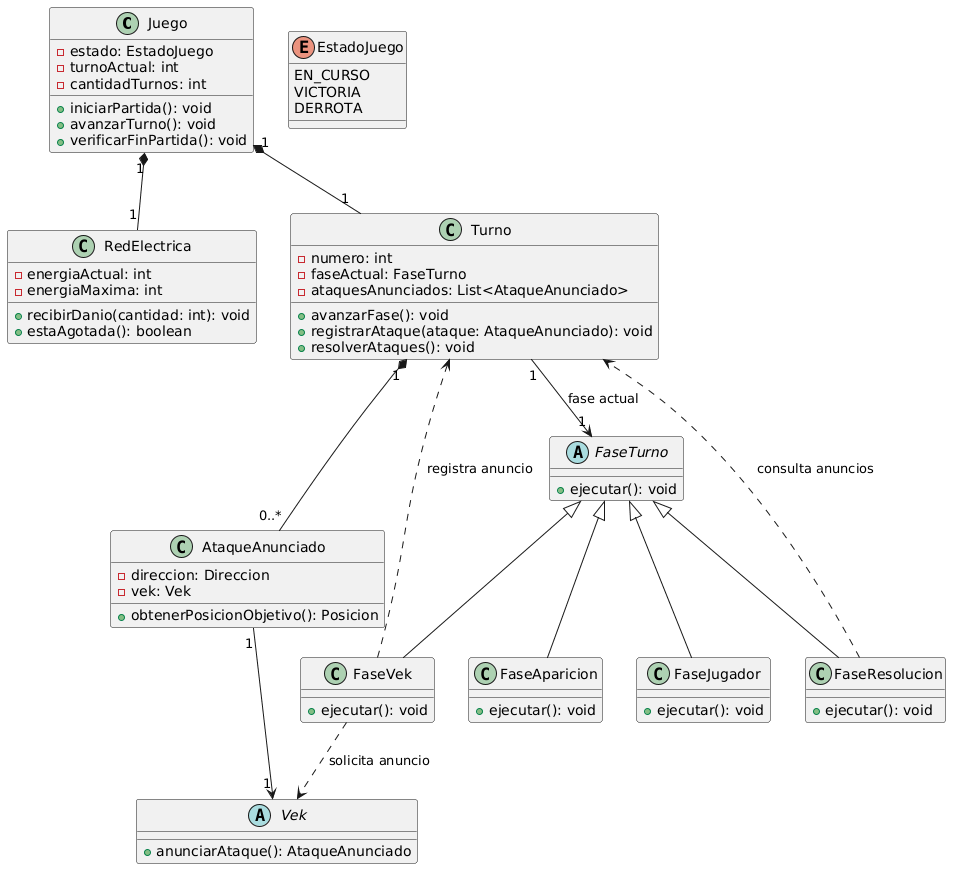

The diagram above was rendered by PlantUML. Its source (embedded in the PNG):
@startuml
class Juego {
    - estado: EstadoJuego
    - turnoActual: int
    - cantidadTurnos: int
    + iniciarPartida(): void
    + avanzarTurno(): void
    + verificarFinPartida(): void
}

class RedElectrica {
    - energiaActual: int
    - energiaMaxima: int
    + recibirDanio(cantidad: int): void
    + estaAgotada(): boolean
}

class Turno {
    - numero: int
    - faseActual: FaseTurno
    - ataquesAnunciados: List<AtaqueAnunciado>
    + avanzarFase(): void
    + registrarAtaque(ataque: AtaqueAnunciado): void
    + resolverAtaques(): void
}

abstract class FaseTurno {
    + ejecutar(): void
}

class FaseVek {
    + ejecutar(): void
}

class FaseJugador {
    + ejecutar(): void
}

class FaseResolucion {
    + ejecutar(): void
}

class FaseAparicion {
    + ejecutar(): void
}

abstract class Vek {
    + anunciarAtaque(): AtaqueAnunciado
}

class AtaqueAnunciado {
    - direccion: Direccion
    - vek: Vek
    + obtenerPosicionObjetivo(): Posicion
}

Juego "1" *-- "1" RedElectrica
Juego "1" *-- "1" Turno

Turno "1" *-- "0..*" AtaqueAnunciado
Turno "1" --> "1" FaseTurno : fase actual

FaseTurno <|-- FaseVek
FaseTurno <|-- FaseJugador
FaseTurno <|-- FaseResolucion
FaseTurno <|-- FaseAparicion

FaseVek ..> Vek : solicita anuncio
FaseVek ..> Turno : registra anuncio
FaseResolucion ..> Turno : consulta anuncios

AtaqueAnunciado "1" --> "1" Vek

enum EstadoJuego {
    EN_CURSO
    VICTORIA
    DERROTA
}
@enduml